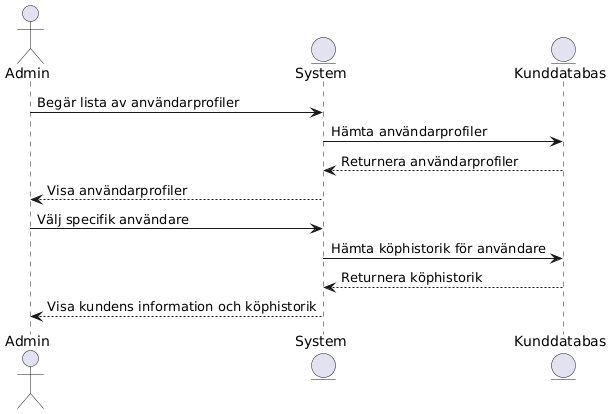

The diagram above was rendered by PlantUML. Its source (embedded in the PNG):
@startuml
actor Admin
entity System
entity Kunddatabas

Admin -> System: Begär lista av användarprofiler
System -> Kunddatabas: Hämta användarprofiler
Kunddatabas --> System: Returnera användarprofiler
System --> Admin: Visa användarprofiler

Admin -> System: Välj specifik användare
System -> Kunddatabas: Hämta köphistorik för användare
Kunddatabas --> System: Returnera köphistorik
System --> Admin: Visa kundens information och köphistorik
@enduml